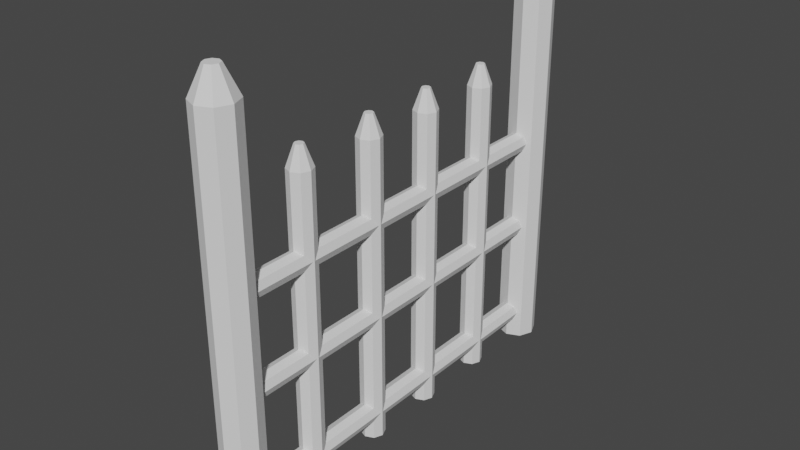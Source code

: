 # Source: gate.blend  (saved by Blender 3.1.7; exported with 4.5.12 LTS)
import bpy
from mathutils import Matrix  # noqa: F401  (used for matrix-valued properties, if any)

bpy.ops.wm.read_factory_settings(use_empty=True)
scene = bpy.context.scene
scene.name = 'Scene'

# ---- collections
col_collection = bpy.data.collections.new('Collection'); scene.collection.children.link(col_collection)

# ---- world
world_world = bpy.data.worlds.new('World'); scene.world = world_world
world_world.use_nodes = True; world_world.node_tree.nodes.clear()
_N = world_world.node_tree.nodes; _L = world_world.node_tree.links
n0 = _N.new('ShaderNodeOutputWorld'); n0.name = 'World Output'; n0.location = (300, 300)
n1 = _N.new('ShaderNodeBackground'); n1.name = 'Background'; n1.location = (10, 300)
n1.inputs[0].default_value = (0.05088, 0.05088, 0.05088, 1.0)
_L.new(n1.outputs[0], n0.inputs[0])
n0.is_active_output = True
world_world.color = (0.05088, 0.05088, 0.05088)
world_world.use_sun_shadow = False
world_world.sun_shadow_jitter_overblur = 0.0

# ---- meshes
me_cylinder_037 = bpy.data.meshes.new('Cylinder.037')
me_cylinder_037.from_pydata([(-0.1387, 28.29, 0.01058), (-0.1387, 28.29, 2.011), (0.5684, 28.0, 0.01058), (0.5684, 28.0, 2.011), (0.8613, 27.29, 0.01058), (0.8613, 27.29, 2.011), (0.5684, 26.59, 0.01058), (0.5684, 26.59, 2.011), (-0.1387, 26.29, 0.01058), (-0.1387, 26.29, 2.011), (-0.8458, 26.59, 0.01058), (-0.8458, 26.59, 2.011), (-1.139, 27.29, 0.01058), (-1.139, 27.29, 2.011), (-0.8458, 28.0, 0.01058), (-0.8458, 28.0, 2.011), (0.1203, 27.55, 2.147), (-0.1387, 27.66, 2.147), (0.2275, 27.29, 2.147), (0.1203, 27.04, 2.147), (-0.1387, 26.93, 2.147), (-0.3977, 27.04, 2.147), (-0.505, 27.29, 2.147), (-0.3977, 27.55, 2.147), (0.0, 1.641, -4.935e-05), (0.0, 1.641, 2.55), (1.177, 1.153, -4.935e-05), (1.177, 1.153, 2.55), (1.665, -0.02421, -4.935e-05), (1.665, -0.02421, 2.55), (1.177, -1.202, -4.935e-05), (1.177, -1.202, 2.55), (-1.49e-07, -1.689, -4.935e-05), (-1.49e-07, -1.689, 2.55), (-1.177, -1.202, -4.935e-05), (-1.177, -1.202, 2.55), (-1.665, -0.02421, -4.935e-05), (-1.665, -0.02421, 2.55), (-1.177, 1.153, -4.935e-05), (-1.177, 1.153, 2.55), (0.4313, 0.407, 2.724), (4.619e-07, 0.5857, 2.724), (0.6099, -0.02421, 2.724), (0.4313, -0.4555, 2.724), (4.023e-07, -0.6341, 2.724), (-0.4313, -0.4555, 2.724), (-0.6099, -0.02421, 2.724), (-0.4313, 0.407, 2.724), (-0.1387, 7.939, 0.01058), (-0.1387, 7.939, 2.011), (0.5684, 7.646, 0.01058), (0.5684, 7.646, 2.011), (0.8613, 6.939, 0.01058), (0.8613, 6.939, 2.011), (0.5684, 6.232, 0.01058), (0.5684, 6.232, 2.011), (-0.1387, 5.939, 0.01058), (-0.1387, 5.939, 2.011), (-0.8458, 6.232, 0.01058), (-0.8458, 6.232, 2.011), (-1.139, 6.939, 0.01058), (-1.139, 6.939, 2.011), (-0.8458, 7.646, 0.01058), (-0.8458, 7.646, 2.011), (0.1203, 7.198, 2.147), (-0.1387, 7.305, 2.147), (0.2275, 6.939, 2.147), (0.1203, 6.68, 2.147), (-0.1387, 6.573, 2.147), (-0.3977, 6.68, 2.147), (-0.505, 6.939, 2.147), (-0.3977, 7.198, 2.147), (-0.1387, 14.94, 0.01058), (-0.1387, 14.94, 2.011), (0.5684, 14.65, 0.01058), (0.5684, 14.65, 2.011), (0.8613, 13.94, 0.01058), (0.8613, 13.94, 2.011), (0.5684, 13.23, 0.01058), (0.5684, 13.23, 2.011), (-0.1387, 12.94, 0.01058), (-0.1387, 12.94, 2.011), (-0.8458, 13.23, 0.01058), (-0.8458, 13.23, 2.011), (-1.139, 13.94, 0.01058), (-1.139, 13.94, 2.011), (-0.8458, 14.65, 0.01058), (-0.8458, 14.65, 2.011), (0.1203, 14.2, 2.147), (-0.1387, 14.31, 2.147), (0.2275, 13.94, 2.147), (0.1203, 13.68, 2.147), (-0.1387, 13.57, 2.147), (-0.3977, 13.68, 2.147), (-0.505, 13.94, 2.147), (-0.3977, 14.2, 2.147), (-0.1387, 21.41, 0.01058), (-0.1387, 21.41, 2.011), (0.5684, 21.12, 0.01058), (0.5684, 21.12, 2.011), (0.8613, 20.41, 0.01058), (0.8613, 20.41, 2.011), (0.5684, 19.7, 0.01058), (0.5684, 19.7, 2.011), (-0.1387, 19.41, 0.01058), (-0.1387, 19.41, 2.011), (-0.8458, 19.7, 0.01058), (-0.8458, 19.7, 2.011), (-1.139, 20.41, 0.01058), (-1.139, 20.41, 2.011), (-0.8458, 21.12, 0.01058), (-0.8458, 21.12, 2.011), (0.1203, 20.67, 2.147), (-0.1387, 20.78, 2.147), (0.2275, 20.41, 2.147), (0.1203, 20.15, 2.147), (-0.1387, 20.04, 2.147), (-0.3977, 20.15, 2.147), (-0.505, 20.41, 2.147), (-0.3977, 20.67, 2.147), (0.0, 36.1, -4.935e-05), (0.0, 36.1, 2.55), (1.177, 35.62, -4.935e-05), (1.177, 35.62, 2.55), (1.665, 34.44, -4.935e-05), (1.665, 34.44, 2.55), (1.177, 33.26, -4.935e-05), (1.177, 33.26, 2.55), (-1.49e-07, 32.77, -4.935e-05), (-1.49e-07, 32.77, 2.55), (-1.177, 33.26, -4.935e-05), (-1.177, 33.26, 2.55), (-1.665, 34.44, -4.935e-05), (-1.665, 34.44, 2.55), (-1.177, 35.62, -4.935e-05), (-1.177, 35.62, 2.55), (0.4313, 34.87, 2.724), (4.619e-07, 35.05, 2.724), (0.6099, 34.44, 2.724), (0.4313, 34.01, 2.724), (4.023e-07, 33.83, 2.724), (-0.4313, 34.01, 2.724), (-0.6099, 34.44, 2.724), (-0.4313, 34.87, 2.724), (-0.07074, 34.45, 1.554), (-0.07074, 0.2416, 1.554), (0.5549, 34.45, 1.534), (0.5549, 0.2416, 1.534), (0.814, 34.45, 1.485), (0.814, 0.2416, 1.485), (0.5549, 34.45, 1.436), (0.5549, 0.2416, 1.436), (-0.07074, 34.45, 1.416), (-0.07074, 0.2416, 1.416), (-0.6964, 34.45, 1.436), (-0.6964, 0.2416, 1.436), (-0.9555, 34.45, 1.485), (-0.9555, 0.2416, 1.485), (-0.6964, 34.45, 1.534), (-0.6964, 0.2416, 1.534), (-0.07074, 34.45, 0.9387), (-0.07074, 0.2416, 0.9387), (0.5549, 34.45, 0.9185), (0.5549, 0.2416, 0.9185), (0.814, 34.45, 0.8696), (0.814, 0.2416, 0.8696), (0.5549, 34.45, 0.8208), (0.5549, 0.2416, 0.8208), (-0.07074, 34.45, 0.8006), (-0.07074, 0.2416, 0.8006), (-0.6964, 34.45, 0.8208), (-0.6964, 0.2416, 0.8208), (-0.9555, 34.45, 0.8696), (-0.9555, 0.2416, 0.8696), (-0.6964, 34.45, 0.9185), (-0.6964, 0.2416, 0.9185), (-0.07074, 34.45, 0.2543), (-0.07074, 0.2416, 0.2543), (0.5549, 34.45, 0.2341), (0.5549, 0.2416, 0.2341), (0.814, 34.45, 0.1853), (0.814, 0.2416, 0.1853), (0.5549, 34.45, 0.1364), (0.5549, 0.2416, 0.1364), (-0.07074, 34.45, 0.1162), (-0.07074, 0.2416, 0.1162), (-0.6964, 34.45, 0.1364), (-0.6964, 0.2416, 0.1364), (-0.9555, 34.45, 0.1853), (-0.9555, 0.2416, 0.1853), (-0.6964, 34.45, 0.2341), (-0.6964, 0.2416, 0.2341)], [], [(0, 1, 3, 2), (2, 3, 5, 4), (4, 5, 7, 6), (6, 7, 9, 8), (8, 9, 11, 10), (10, 11, 13, 12), (5, 3, 16, 18), (12, 13, 15, 14), (14, 15, 1, 0), (0, 2, 4, 6, 8, 10, 12, 14), (16, 17, 23, 22, 21, 20, 19, 18), (11, 9, 20, 21), (1, 15, 23, 17), (3, 1, 17, 16), (7, 5, 18, 19), (13, 11, 21, 22), (9, 7, 19, 20), (15, 13, 22, 23), (24, 25, 27, 26), (26, 27, 29, 28), (28, 29, 31, 30), (30, 31, 33, 32), (32, 33, 35, 34), (34, 35, 37, 36), (29, 27, 40, 42), (36, 37, 39, 38), (38, 39, 25, 24), (24, 26, 28, 30, 32, 34, 36, 38), (40, 41, 47, 46, 45, 44, 43, 42), (35, 33, 44, 45), (25, 39, 47, 41), (27, 25, 41, 40), (31, 29, 42, 43), (37, 35, 45, 46), (33, 31, 43, 44), (39, 37, 46, 47), (48, 49, 51, 50), (50, 51, 53, 52), (52, 53, 55, 54), (54, 55, 57, 56), (56, 57, 59, 58), (58, 59, 61, 60), (53, 51, 64, 66), (60, 61, 63, 62), (62, 63, 49, 48), (48, 50, 52, 54, 56, 58, 60, 62), (64, 65, 71, 70, 69, 68, 67, 66), (59, 57, 68, 69), (49, 63, 71, 65), (51, 49, 65, 64), (55, 53, 66, 67), (61, 59, 69, 70), (57, 55, 67, 68), (63, 61, 70, 71), (72, 73, 75, 74), (74, 75, 77, 76), (76, 77, 79, 78), (78, 79, 81, 80), (80, 81, 83, 82), (82, 83, 85, 84), (77, 75, 88, 90), (84, 85, 87, 86), (86, 87, 73, 72), (72, 74, 76, 78, 80, 82, 84, 86), (88, 89, 95, 94, 93, 92, 91, 90), (83, 81, 92, 93), (73, 87, 95, 89), (75, 73, 89, 88), (79, 77, 90, 91), (85, 83, 93, 94), (81, 79, 91, 92), (87, 85, 94, 95), (96, 97, 99, 98), (98, 99, 101, 100), (100, 101, 103, 102), (102, 103, 105, 104), (104, 105, 107, 106), (106, 107, 109, 108), (101, 99, 112, 114), (108, 109, 111, 110), (110, 111, 97, 96), (96, 98, 100, 102, 104, 106, 108, 110), (112, 113, 119, 118, 117, 116, 115, 114), (107, 105, 116, 117), (97, 111, 119, 113), (99, 97, 113, 112), (103, 101, 114, 115), (109, 107, 117, 118), (105, 103, 115, 116), (111, 109, 118, 119), (120, 121, 123, 122), (122, 123, 125, 124), (124, 125, 127, 126), (126, 127, 129, 128), (128, 129, 131, 130), (130, 131, 133, 132), (125, 123, 136, 138), (132, 133, 135, 134), (134, 135, 121, 120), (120, 122, 124, 126, 128, 130, 132, 134), (136, 137, 143, 142, 141, 140, 139, 138), (131, 129, 140, 141), (121, 135, 143, 137), (123, 121, 137, 136), (127, 125, 138, 139), (133, 131, 141, 142), (129, 127, 139, 140), (135, 133, 142, 143), (144, 145, 147, 146), (146, 147, 149, 148), (148, 149, 151, 150), (150, 151, 153, 152), (152, 153, 155, 154), (154, 155, 157, 156), (147, 145, 159, 157, 155, 153, 151, 149), (156, 157, 159, 158), (158, 159, 145, 144), (144, 146, 148, 150, 152, 154, 156, 158), (160, 161, 163, 162), (162, 163, 165, 164), (164, 165, 167, 166), (166, 167, 169, 168), (168, 169, 171, 170), (170, 171, 173, 172), (163, 161, 175, 173, 171, 169, 167, 165), (172, 173, 175, 174), (174, 175, 161, 160), (160, 162, 164, 166, 168, 170, 172, 174), (176, 177, 179, 178), (178, 179, 181, 180), (180, 181, 183, 182), (182, 183, 185, 184), (184, 185, 187, 186), (186, 187, 189, 188), (179, 177, 191, 189, 187, 185, 183, 181), (188, 189, 191, 190), (190, 191, 177, 176), (176, 178, 180, 182, 184, 186, 188, 190)])
_uv = me_cylinder_037.uv_layers.new(name='UVMap')
_uv.uv.foreach_set('vector', [1.0, 0.5, 1.0, 1.0, 0.875, 1.0, 0.875, 0.5, 0.875, 0.5, 0.875, 1.0, 0.75, 1.0, 0.75, 0.5, 0.75, 0.5, 0.75, 1.0, 0.625, 1.0, 0.625, 0.5, 0.625, 0.5, 0.625, 1.0, 0.5, 1.0, 0.5, 0.5, 0.5, 0.5, 0.5, 1.0, 0.375, 1.0, 0.375, 0.5, 0.375, 0.5, 0.375, 1.0, 0.25, 1.0, 0.25, 0.5, 0.75, 1.0, 0.875, 1.0, 0.875, 1.0, 0.75, 1.0, 0.25, 0.5, 0.25, 1.0, 0.125, 1.0, 0.125, 0.5, 0.125, 0.5, 0.125, 1.0, 0.0, 1.0, 0.0, 0.5, 0.75, 0.49, 0.9197, 0.4197, 0.99, 0.25, 0.9197, 0.08029, 0.75, 0.01, 0.5803, 0.08029, 0.51, 0.25, 0.5803, 0.4197, 0.4197, 0.4197, 0.25, 0.49, 0.08029, 0.4197, 0.01, 0.25, 0.08029, 0.08029, 0.25, 0.01, 0.4197, 0.08029, 0.49, 0.25, 0.375, 1.0, 0.5, 1.0, 0.5, 1.0, 0.375, 1.0, 0.0, 1.0, 0.125, 1.0, 0.125, 1.0, 0.0, 1.0, 0.875, 1.0, 1.0, 1.0, 1.0, 1.0, 0.875, 1.0, 0.625, 1.0, 0.75, 1.0, 0.75, 1.0, 0.625, 1.0, 0.25, 1.0, 0.375, 1.0, 0.375, 1.0, 0.25, 1.0, 0.5, 1.0, 0.625, 1.0, 0.625, 1.0, 0.5, 1.0, 0.125, 1.0, 0.25, 1.0, 0.25, 1.0, 0.125, 1.0, 1.0, 0.5, 1.0, 1.0, 0.875, 1.0, 0.875, 0.5, 0.875, 0.5, 0.875, 1.0, 0.75, 1.0, 0.75, 0.5, 0.75, 0.5, 0.75, 1.0, 0.625, 1.0, 0.625, 0.5, 0.625, 0.5, 0.625, 1.0, 0.5, 1.0, 0.5, 0.5, 0.5, 0.5, 0.5, 1.0, 0.375, 1.0, 0.375, 0.5, 0.375, 0.5, 0.375, 1.0, 0.25, 1.0, 0.25, 0.5, 0.75, 1.0, 0.875, 1.0, 0.875, 1.0, 0.75, 1.0, 0.25, 0.5, 0.25, 1.0, 0.125, 1.0, 0.125, 0.5, 0.125, 0.5, 0.125, 1.0, 0.0, 1.0, 0.0, 0.5, 0.75, 0.49, 0.9197, 0.4197, 0.99, 0.25, 0.9197, 0.08029, 0.75, 0.01, 0.5803, 0.08029, 0.51, 0.25, 0.5803, 0.4197, 0.4197, 0.4197, 0.25, 0.49, 0.08029, 0.4197, 0.01, 0.25, 0.08029, 0.08029, 0.25, 0.01, 0.4197, 0.08029, 0.49, 0.25, 0.375, 1.0, 0.5, 1.0, 0.5, 1.0, 0.375, 1.0, 0.0, 1.0, 0.125, 1.0, 0.125, 1.0, 0.0, 1.0, 0.875, 1.0, 1.0, 1.0, 1.0, 1.0, 0.875, 1.0, 0.625, 1.0, 0.75, 1.0, 0.75, 1.0, 0.625, 1.0, 0.25, 1.0, 0.375, 1.0, 0.375, 1.0, 0.25, 1.0, 0.5, 1.0, 0.625, 1.0, 0.625, 1.0, 0.5, 1.0, 0.125, 1.0, 0.25, 1.0, 0.25, 1.0, 0.125, 1.0, 1.0, 0.5, 1.0, 1.0, 0.875, 1.0, 0.875, 0.5, 0.875, 0.5, 0.875, 1.0, 0.75, 1.0, 0.75, 0.5, 0.75, 0.5, 0.75, 1.0, 0.625, 1.0, 0.625, 0.5, 0.625, 0.5, 0.625, 1.0, 0.5, 1.0, 0.5, 0.5, 0.5, 0.5, 0.5, 1.0, 0.375, 1.0, 0.375, 0.5, 0.375, 0.5, 0.375, 1.0, 0.25, 1.0, 0.25, 0.5, 0.75, 1.0, 0.875, 1.0, 0.875, 1.0, 0.75, 1.0, 0.25, 0.5, 0.25, 1.0, 0.125, 1.0, 0.125, 0.5, 0.125, 0.5, 0.125, 1.0, 0.0, 1.0, 0.0, 0.5, 0.75, 0.49, 0.9197, 0.4197, 0.99, 0.25, 0.9197, 0.08029, 0.75, 0.01, 0.5803, 0.08029, 0.51, 0.25, 0.5803, 0.4197, 0.4197, 0.4197, 0.25, 0.49, 0.08029, 0.4197, 0.01, 0.25, 0.08029, 0.08029, 0.25, 0.01, 0.4197, 0.08029, 0.49, 0.25, 0.375, 1.0, 0.5, 1.0, 0.5, 1.0, 0.375, 1.0, 0.0, 1.0, 0.125, 1.0, 0.125, 1.0, 0.0, 1.0, 0.875, 1.0, 1.0, 1.0, 1.0, 1.0, 0.875, 1.0, 0.625, 1.0, 0.75, 1.0, 0.75, 1.0, 0.625, 1.0, 0.25, 1.0, 0.375, 1.0, 0.375, 1.0, 0.25, 1.0, 0.5, 1.0, 0.625, 1.0, 0.625, 1.0, 0.5, 1.0, 0.125, 1.0, 0.25, 1.0, 0.25, 1.0, 0.125, 1.0, 1.0, 0.5, 1.0, 1.0, 0.875, 1.0, 0.875, 0.5, 0.875, 0.5, 0.875, 1.0, 0.75, 1.0, 0.75, 0.5, 0.75, 0.5, 0.75, 1.0, 0.625, 1.0, 0.625, 0.5, 0.625, 0.5, 0.625, 1.0, 0.5, 1.0, 0.5, 0.5, 0.5, 0.5, 0.5, 1.0, 0.375, 1.0, 0.375, 0.5, 0.375, 0.5, 0.375, 1.0, 0.25, 1.0, 0.25, 0.5, 0.75, 1.0, 0.875, 1.0, 0.875, 1.0, 0.75, 1.0, 0.25, 0.5, 0.25, 1.0, 0.125, 1.0, 0.125, 0.5, 0.125, 0.5, 0.125, 1.0, 0.0, 1.0, 0.0, 0.5, 0.75, 0.49, 0.9197, 0.4197, 0.99, 0.25, 0.9197, 0.08029, 0.75, 0.01, 0.5803, 0.08029, 0.51, 0.25, 0.5803, 0.4197, 0.4197, 0.4197, 0.25, 0.49, 0.08029, 0.4197, 0.01, 0.25, 0.08029, 0.08029, 0.25, 0.01, 0.4197, 0.08029, 0.49, 0.25, 0.375, 1.0, 0.5, 1.0, 0.5, 1.0, 0.375, 1.0, 0.0, 1.0, 0.125, 1.0, 0.125, 1.0, 0.0, 1.0, 0.875, 1.0, 1.0, 1.0, 1.0, 1.0, 0.875, 1.0, 0.625, 1.0, 0.75, 1.0, 0.75, 1.0, 0.625, 1.0, 0.25, 1.0, 0.375, 1.0, 0.375, 1.0, 0.25, 1.0, 0.5, 1.0, 0.625, 1.0, 0.625, 1.0, 0.5, 1.0, 0.125, 1.0, 0.25, 1.0, 0.25, 1.0, 0.125, 1.0, 1.0, 0.5, 1.0, 1.0, 0.875, 1.0, 0.875, 0.5, 0.875, 0.5, 0.875, 1.0, 0.75, 1.0, 0.75, 0.5, 0.75, 0.5, 0.75, 1.0, 0.625, 1.0, 0.625, 0.5, 0.625, 0.5, 0.625, 1.0, 0.5, 1.0, 0.5, 0.5, 0.5, 0.5, 0.5, 1.0, 0.375, 1.0, 0.375, 0.5, 0.375, 0.5, 0.375, 1.0, 0.25, 1.0, 0.25, 0.5, 0.75, 1.0, 0.875, 1.0, 0.875, 1.0, 0.75, 1.0, 0.25, 0.5, 0.25, 1.0, 0.125, 1.0, 0.125, 0.5, 0.125, 0.5, 0.125, 1.0, 0.0, 1.0, 0.0, 0.5, 0.75, 0.49, 0.9197, 0.4197, 0.99, 0.25, 0.9197, 0.08029, 0.75, 0.01, 0.5803, 0.08029, 0.51, 0.25, 0.5803, 0.4197, 0.4197, 0.4197, 0.25, 0.49, 0.08029, 0.4197, 0.01, 0.25, 0.08029, 0.08029, 0.25, 0.01, 0.4197, 0.08029, 0.49, 0.25, 0.375, 1.0, 0.5, 1.0, 0.5, 1.0, 0.375, 1.0, 0.0, 1.0, 0.125, 1.0, 0.125, 1.0, 0.0, 1.0, 0.875, 1.0, 1.0, 1.0, 1.0, 1.0, 0.875, 1.0, 0.625, 1.0, 0.75, 1.0, 0.75, 1.0, 0.625, 1.0, 0.25, 1.0, 0.375, 1.0, 0.375, 1.0, 0.25, 1.0, 0.5, 1.0, 0.625, 1.0, 0.625, 1.0, 0.5, 1.0, 0.125, 1.0, 0.25, 1.0, 0.25, 1.0, 0.125, 1.0, 1.0, 0.5, 1.0, 1.0, 0.875, 1.0, 0.875, 0.5, 0.875, 0.5, 0.875, 1.0, 0.75, 1.0, 0.75, 0.5, 0.75, 0.5, 0.75, 1.0, 0.625, 1.0, 0.625, 0.5, 0.625, 0.5, 0.625, 1.0, 0.5, 1.0, 0.5, 0.5, 0.5, 0.5, 0.5, 1.0, 0.375, 1.0, 0.375, 0.5, 0.375, 0.5, 0.375, 1.0, 0.25, 1.0, 0.25, 0.5, 0.75, 1.0, 0.875, 1.0, 0.875, 1.0, 0.75, 1.0, 0.25, 0.5, 0.25, 1.0, 0.125, 1.0, 0.125, 0.5, 0.125, 0.5, 0.125, 1.0, 0.0, 1.0, 0.0, 0.5, 0.75, 0.49, 0.9197, 0.4197, 0.99, 0.25, 0.9197, 0.08029, 0.75, 0.01, 0.5803, 0.08029, 0.51, 0.25, 0.5803, 0.4197, 0.4197, 0.4197, 0.25, 0.49, 0.08029, 0.4197, 0.01, 0.25, 0.08029, 0.08029, 0.25, 0.01, 0.4197, 0.08029, 0.49, 0.25, 0.375, 1.0, 0.5, 1.0, 0.5, 1.0, 0.375, 1.0, 0.0, 1.0, 0.125, 1.0, 0.125, 1.0, 0.0, 1.0, 0.875, 1.0, 1.0, 1.0, 1.0, 1.0, 0.875, 1.0, 0.625, 1.0, 0.75, 1.0, 0.75, 1.0, 0.625, 1.0, 0.25, 1.0, 0.375, 1.0, 0.375, 1.0, 0.25, 1.0, 0.5, 1.0, 0.625, 1.0, 0.625, 1.0, 0.5, 1.0, 0.125, 1.0, 0.25, 1.0, 0.25, 1.0, 0.125, 1.0, 1.0, 0.5, 1.0, 1.0, 0.875, 1.0, 0.875, 0.5, 0.875, 0.5, 0.875, 1.0, 0.75, 1.0, 0.75, 0.5, 0.75, 0.5, 0.75, 1.0, 0.625, 1.0, 0.625, 0.5, 0.625, 0.5, 0.625, 1.0, 0.5, 1.0, 0.5, 0.5, 0.5, 0.5, 0.5, 1.0, 0.375, 1.0, 0.375, 0.5, 0.375, 0.5, 0.375, 1.0, 0.25, 1.0, 0.25, 0.5, 0.4197, 0.4197, 0.25, 0.49, 0.08029, 0.4197, 0.01, 0.25, 0.08029, 0.08029, 0.25, 0.01, 0.4197, 0.08029, 0.49, 0.25, 0.25, 0.5, 0.25, 1.0, 0.125, 1.0, 0.125, 0.5, 0.125, 0.5, 0.125, 1.0, 0.0, 1.0, 0.0, 0.5, 0.75, 0.49, 0.9197, 0.4197, 0.99, 0.25, 0.9197, 0.08029, 0.75, 0.01, 0.5803, 0.08029, 0.51, 0.25, 0.5803, 0.4197, 1.0, 0.5, 1.0, 1.0, 0.875, 1.0, 0.875, 0.5, 0.875, 0.5, 0.875, 1.0, 0.75, 1.0, 0.75, 0.5, 0.75, 0.5, 0.75, 1.0, 0.625, 1.0, 0.625, 0.5, 0.625, 0.5, 0.625, 1.0, 0.5, 1.0, 0.5, 0.5, 0.5, 0.5, 0.5, 1.0, 0.375, 1.0, 0.375, 0.5, 0.375, 0.5, 0.375, 1.0, 0.25, 1.0, 0.25, 0.5, 0.4197, 0.4197, 0.25, 0.49, 0.08029, 0.4197, 0.01, 0.25, 0.08029, 0.08029, 0.25, 0.01, 0.4197, 0.08029, 0.49, 0.25, 0.25, 0.5, 0.25, 1.0, 0.125, 1.0, 0.125, 0.5, 0.125, 0.5, 0.125, 1.0, 0.0, 1.0, 0.0, 0.5, 0.75, 0.49, 0.9197, 0.4197, 0.99, 0.25, 0.9197, 0.08029, 0.75, 0.01, 0.5803, 0.08029, 0.51, 0.25, 0.5803, 0.4197, 1.0, 0.5, 1.0, 1.0, 0.875, 1.0, 0.875, 0.5, 0.875, 0.5, 0.875, 1.0, 0.75, 1.0, 0.75, 0.5, 0.75, 0.5, 0.75, 1.0, 0.625, 1.0, 0.625, 0.5, 0.625, 0.5, 0.625, 1.0, 0.5, 1.0, 0.5, 0.5, 0.5, 0.5, 0.5, 1.0, 0.375, 1.0, 0.375, 0.5, 0.375, 0.5, 0.375, 1.0, 0.25, 1.0, 0.25, 0.5, 0.4197, 0.4197, 0.25, 0.49, 0.08029, 0.4197, 0.01, 0.25, 0.08029, 0.08029, 0.25, 0.01, 0.4197, 0.08029, 0.49, 0.25, 0.25, 0.5, 0.25, 1.0, 0.125, 1.0, 0.125, 0.5, 0.125, 0.5, 0.125, 1.0, 0.0, 1.0, 0.0, 0.5, 0.75, 0.49, 0.9197, 0.4197, 0.99, 0.25, 0.9197, 0.08029, 0.75, 0.01, 0.5803, 0.08029, 0.51, 0.25, 0.5803, 0.4197])
me_cylinder_037.use_remesh_fix_poles = True
me_cylinder_037.use_remesh_preserve_attributes = False
me_cylinder_037.update()

# ---- objects
ob_cylinder_036 = bpy.data.objects.new('Cylinder.036', me_cylinder_037)

# ---- transforms, parenting, visibility, modifiers, constraints
ob_cylinder_036.location = (-0.02404, -1.037, 0.005824)
ob_cylinder_036.rotation_euler = (0.0, -0.0, 0.01404)
ob_cylinder_036.scale = (0.0594, 0.0594, 0.7609)

# ---- collection membership
col_collection.objects.link(ob_cylinder_036)

# ---- scene / render settings (as saved in the file)
scene.frame_start = 1; scene.frame_end = 24; scene.frame_set(1)
scene.render.engine = 'BLENDER_EEVEE_NEXT'
scene.cycles.sampling_pattern = 'TABULATED_SOBOL'
scene.cycles.use_light_tree = False
scene.view_settings.view_transform = 'Filmic'
bpy.context.view_layer.update()

# ---- added for rendering (the .blend has no active camera and no usable light): camera, sun
cam_auto = bpy.data.cameras.new('AutoCamera')
cam_auto.lens = 50.0
cam_auto.sensor_width = 36.0
cam_auto.clip_end = 1000.0
ob_auto_camera = bpy.data.objects.new('AutoCamera', cam_auto)
scene.collection.objects.link(ob_auto_camera)
ob_auto_camera.location = (2.79837, -3.41928, 3.31154)
ob_auto_camera.rotation_euler = (1.09748, -7.21219e-08, 0.694738)
scene.camera = ob_auto_camera
light_auto_sun = bpy.data.lights.new('AutoSun', 'SUN')
light_auto_sun.energy = 3.0
light_auto_sun.angle = 0.0523599
ob_auto_sun = bpy.data.objects.new('AutoSun', light_auto_sun)
scene.collection.objects.link(ob_auto_sun)
ob_auto_sun.rotation_euler = (0.872665, 0.174533, 0.523599)
bpy.context.view_layer.update()
